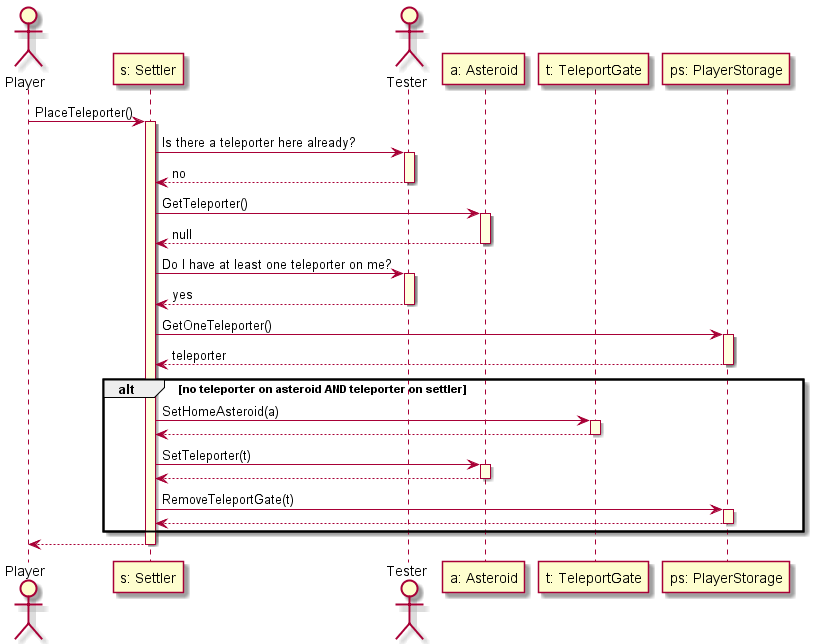

The diagram above was rendered by PlantUML. Its source (embedded in the PNG):
@startuml

skinparam SequenceLifeLineBackgroundColor LightYellow

actor Player as player
participant "s: Settler" as settler
actor Tester as tester
participant "a: Asteroid" as asteroid
participant "t: TeleportGate" as teleport
participant "ps: PlayerStorage" as storage

player -> settler ++: PlaceTeleporter()
settler -> tester ++: Is there a teleporter here already?
tester --> settler --: no
settler -> asteroid ++: GetTeleporter()
asteroid --> settler -- : null
settler -> tester ++: Do I have at least one teleporter on me?
tester --> settler --: yes
settler -> storage ++: GetOneTeleporter()
storage --> settler -- : teleporter

alt no teleporter on asteroid AND teleporter on settler
    settler -> teleport ++: SetHomeAsteroid(a)
    teleport --> settler --
    settler -> asteroid ++: SetTeleporter(t)
    asteroid --> settler --
    settler -> storage ++: RemoveTeleportGate(t)
    storage --> settler --

end
settler --> player --

@enduml